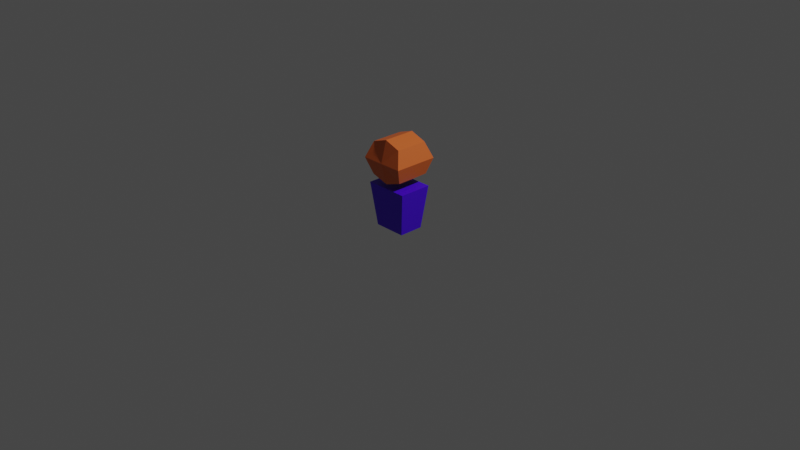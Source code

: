 # Source: Player.blend  (saved by Blender 2.91.10; exported with 4.5.12 LTS)
import bpy
from mathutils import Matrix  # noqa: F401  (used for matrix-valued properties, if any)

bpy.ops.wm.read_factory_settings(use_empty=True)
scene = bpy.context.scene
scene.name = 'Scene'

# ---- collections
col_collection = bpy.data.collections.new('Collection'); scene.collection.children.link(col_collection)

# ---- materials (node trees are filled in below, after node groups)
mat_material_003 = bpy.data.materials.new('Material.003')
mat_material_003.use_transparent_shadow = False
mat_material_003.diffuse_color = (0.0708, 0.0, 0.8, 1.0)
mat_material_004 = bpy.data.materials.new('Material.004')
mat_material_004.use_transparent_shadow = False
mat_material_004.diffuse_color = (0.8, 0.1511, 0.02997, 1.0)

# ---- material node trees
mat_material_003.use_nodes = True; mat_material_003.node_tree.nodes.clear()
_N = mat_material_003.node_tree.nodes; _L = mat_material_003.node_tree.links
n0 = _N.new('ShaderNodeBsdfPrincipled'); n0.name = 'Principled BSDF'; n0.location = (0, 300)
n0.distribution = 'GGX'
n0.subsurface_method = 'BURLEY'
n0.inputs[0].default_value = (0.0708, 0.0, 0.8, 1.0)
n0.inputs[3].default_value = 1.45
n0.inputs[27].default_value = (0.0, 0.0, 0.0, 1.0)
n0.inputs[28].default_value = 1.0
n1 = _N.new('ShaderNodeOutputMaterial'); n1.name = 'Material Output'; n1.location = (300, 300)
_L.new(n0.outputs[0], n1.inputs[0])
n1.is_active_output = True
mat_material_004.use_nodes = True; mat_material_004.node_tree.nodes.clear()
_N = mat_material_004.node_tree.nodes; _L = mat_material_004.node_tree.links
n0 = _N.new('ShaderNodeBsdfPrincipled'); n0.name = 'Principled BSDF'; n0.location = (0, 300)
n0.distribution = 'GGX'
n0.subsurface_method = 'BURLEY'
n0.inputs[0].default_value = (0.8, 0.1511, 0.02997, 1.0)
n0.inputs[3].default_value = 1.45
n0.inputs[27].default_value = (0.0, 0.0, 0.0, 1.0)
n0.inputs[28].default_value = 1.0
n1 = _N.new('ShaderNodeOutputMaterial'); n1.name = 'Material Output'; n1.location = (300, 300)
_L.new(n0.outputs[0], n1.inputs[0])
n1.is_active_output = True

# ---- world
world_world = bpy.data.worlds.new('World'); scene.world = world_world
world_world.use_nodes = True; world_world.node_tree.nodes.clear()
_N = world_world.node_tree.nodes; _L = world_world.node_tree.links
n0 = _N.new('ShaderNodeOutputWorld'); n0.name = 'World Output'; n0.location = (300, 300)
n1 = _N.new('ShaderNodeBackground'); n1.name = 'Background'; n1.location = (10, 300)
n1.inputs[0].default_value = (0.05088, 0.05088, 0.05088, 1.0)
_L.new(n1.outputs[0], n0.inputs[0])
n0.is_active_output = True
world_world.color = (0.05088, 0.05088, 0.05088)
world_world.use_sun_shadow = False
world_world.sun_shadow_jitter_overblur = 0.0

# ---- cameras
cam_camera = bpy.data.cameras.new('Camera')
cam_camera.clip_end = 100.0
cam_camera.ortho_scale = 7.314

# ---- lights
light_light = bpy.data.lights.new('Light', 'POINT')
light_light.transmission_factor = 0.0
light_light.energy = 1000.0
light_light.shadow_soft_size = 0.1
light_light.shadow_maximum_resolution = 0.006
light_light.use_absolute_resolution = True

# ---- meshes
me_cube_002 = bpy.data.meshes.new('Cube.002')
me_cube_002.from_pydata([(0.1846, -0.1715, 0.4988), (-0.1884, -0.1715, 0.4894), (0.1743, -0.1743, 0.8452), (0.1846, 0.1877, 0.5042), (-0.1884, 0.1877, 0.4948), (0.1743, 0.1743, 0.8452), (-0.1743, 0.1743, 0.8452), (-0.1743, -0.1743, 0.8452), (1.704e-08, -0.1715, 0.4351), (0.239, -0.239, 0.6741), (0.1846, 1.834e-08, 0.4988), (-1.865e-08, 0.1877, 0.4405), (0.239, 0.239, 0.6741), (-1.732e-08, 0.1743, 0.9061), (0.1743, 1.732e-08, 0.8452), (-0.1743, -1.732e-08, 0.8452), (-0.239, 0.239, 0.6741), (1.732e-08, -0.1743, 0.9061), (-0.239, -0.239, 0.6741), (-0.1884, -1.872e-08, 0.4894), (-0.239, -2.374e-08, 0.6741), (0.0, 0.0, 0.9061), (-2.374e-08, 0.239, 0.6741), (0.239, 2.374e-08, 0.6741), (0.0, 0.0, 0.4351), (2.374e-08, -0.239, 0.6741), (-0.2342, 0.1789, 0.3894), (-0.1744, 0.1332, -0.07905), (0.2342, 0.1789, 0.3894), (0.1744, 0.1332, -0.07905), (-0.2342, -0.1789, 0.3894), (-0.1744, -0.1332, -0.07905), (0.2342, -0.1789, 0.3894), (0.1744, -0.1332, -0.07905)], [], [(30, 28, 26), (28, 33, 29), (32, 31, 33), (27, 33, 31), (27, 28, 29), (30, 27, 31), (30, 32, 28), (28, 32, 33), (32, 30, 31), (27, 29, 33), (27, 26, 28), (30, 26, 27), (25, 7, 18), (11, 10, 24), (23, 2, 9), (22, 5, 12), (17, 14, 21), (20, 6, 16), (20, 4, 19), (1, 20, 19), (7, 20, 18), (21, 5, 13), (15, 13, 6), (7, 21, 15), (22, 3, 11), (4, 22, 11), (6, 22, 16), (23, 0, 10), (3, 23, 10), (5, 23, 12), (24, 0, 8), (1, 24, 8), (19, 11, 24), (25, 1, 8), (0, 25, 8), (2, 25, 9), (25, 17, 7), (11, 3, 10), (23, 14, 2), (22, 13, 5), (17, 2, 14), (20, 15, 6), (20, 16, 4), (1, 18, 20), (7, 15, 20), (21, 14, 5), (15, 21, 13), (7, 17, 21), (22, 12, 3), (4, 16, 22), (6, 13, 22), (23, 9, 0), (3, 12, 23), (5, 14, 23), (24, 10, 0), (1, 19, 24), (19, 4, 11), (25, 18, 1), (0, 9, 25), (2, 17, 25)])
me_cube_002.polygons.foreach_set('material_index', [0, 0, 0, 0, 0, 0, 0, 0, 0, 0, 0, 0, 1, 1, 1, 1, 1, 1, 1, 1, 1, 1, 1, 1, 1, 1, 1, 1, 1, 1, 1, 1, 1, 1, 1, 1, 1, 1, 1, 1, 1, 1, 1, 1, 1, 1, 1, 1, 1, 1, 1, 1, 1, 1, 1, 1, 1, 1, 1, 1])
_uv = me_cube_002.uv_layers.new(name='Cube_001-mesh-map-0')
_uv.uv.foreach_set('vector', [0.875, 0.5, 0.625, 0.75, 0.625, 0.5, 0.625, 0.75, 0.375, 1.0, 0.375, 0.75, 0.625, 0.0, 0.375, 0.25, 0.375, 0.0, 0.375, 0.5, 0.125, 0.75, 0.125, 0.5, 0.375, 0.5, 0.625, 0.75, 0.375, 0.75, 0.625, 0.25, 0.375, 0.5, 0.375, 0.25, 0.875, 0.5, 0.875, 0.75, 0.625, 0.75, 0.625, 0.75, 0.625, 1.0, 0.375, 1.0, 0.625, 0.0, 0.625, 0.25, 0.375, 0.25, 0.375, 0.5, 0.375, 0.75, 0.125, 0.75, 0.375, 0.5, 0.625, 0.5, 0.625, 0.75, 0.625, 0.25, 0.625, 0.5, 0.375, 0.5, 0.5, 0.125, 0.625, 0.25, 0.5, 0.25, 0.375, 0.625, 0.25, 0.75, 0.25, 0.625, 0.5, 0.875, 0.625, 1.0, 0.5, 1.0, 0.5, 0.625, 0.625, 0.75, 0.5, 0.75, 0.875, 0.625, 0.75, 0.75, 0.75, 0.625, 0.5, 0.375, 0.625, 0.5, 0.5, 0.5, 0.5, 0.375, 0.375, 0.5, 0.375, 0.375, 0.375, 0.25, 0.5, 0.375, 0.375, 0.375, 0.625, 0.25, 0.5, 0.375, 0.5, 0.25, 0.75, 0.625, 0.625, 0.75, 0.625, 0.625, 0.75, 0.5, 0.625, 0.625, 0.625, 0.5, 0.875, 0.5, 0.75, 0.625, 0.75, 0.5, 0.5, 0.625, 0.375, 0.75, 0.375, 0.625, 0.375, 0.5, 0.5, 0.625, 0.375, 0.625, 0.625, 0.5, 0.5, 0.625, 0.5, 0.5, 0.5, 0.875, 0.375, 1.0, 0.375, 0.875, 0.375, 0.75, 0.5, 0.875, 0.375, 0.875, 0.625, 0.75, 0.5, 0.875, 0.5, 0.75, 0.25, 0.625, 0.125, 0.75, 0.125, 0.625, 0.125, 0.5, 0.25, 0.625, 0.125, 0.625, 0.25, 0.5, 0.375, 0.625, 0.25, 0.625, 0.5, 0.125, 0.375, 0.25, 0.375, 0.125, 0.375, 0.0, 0.5, 0.125, 0.375, 0.125, 0.625, 0.0, 0.5, 0.125, 0.5, 0.0, 0.5, 0.125, 0.625, 0.125, 0.625, 0.25, 0.375, 0.625, 0.375, 0.75, 0.25, 0.75, 0.5, 0.875, 0.625, 0.875, 0.625, 1.0, 0.5, 0.625, 0.625, 0.625, 0.625, 0.75, 0.875, 0.625, 0.875, 0.75, 0.75, 0.75, 0.5, 0.375, 0.625, 0.375, 0.625, 0.5, 0.5, 0.375, 0.5, 0.5, 0.375, 0.5, 0.375, 0.25, 0.5, 0.25, 0.5, 0.375, 0.625, 0.25, 0.625, 0.375, 0.5, 0.375, 0.75, 0.625, 0.75, 0.75, 0.625, 0.75, 0.75, 0.5, 0.75, 0.625, 0.625, 0.625, 0.875, 0.5, 0.875, 0.625, 0.75, 0.625, 0.5, 0.625, 0.5, 0.75, 0.375, 0.75, 0.375, 0.5, 0.5, 0.5, 0.5, 0.625, 0.625, 0.5, 0.625, 0.625, 0.5, 0.625, 0.5, 0.875, 0.5, 1.0, 0.375, 1.0, 0.375, 0.75, 0.5, 0.75, 0.5, 0.875, 0.625, 0.75, 0.625, 0.875, 0.5, 0.875, 0.25, 0.625, 0.25, 0.75, 0.125, 0.75, 0.125, 0.5, 0.25, 0.5, 0.25, 0.625, 0.25, 0.5, 0.375, 0.5, 0.375, 0.625, 0.5, 0.125, 0.5, 0.25, 0.375, 0.25, 0.375, 0.0, 0.5, 0.0, 0.5, 0.125, 0.625, 0.0, 0.625, 0.125, 0.5, 0.125])
me_cube_002.materials.append(mat_material_003)
me_cube_002.materials.append(mat_material_004)
me_cube_002.use_remesh_fix_poles = True
me_cube_002.use_remesh_preserve_attributes = False
me_cube_002.use_mirror_vertex_groups = False
me_cube_002.update()

# ---- objects
ob_light = bpy.data.objects.new('Light', light_light)
ob_camera = bpy.data.objects.new('Camera', cam_camera)
ob_playermodel_001 = bpy.data.objects.new('PlayerModel.001', me_cube_002)

# ---- transforms, parenting, visibility, modifiers, constraints
ob_light.location = (4.076, 1.005, 5.904)
ob_light.rotation_euler = (0.6503, 0.05522, 1.866)
ob_light.lock_rotations_4d = False
ob_light.empty_display_type = 'ARROWS'
ob_light.color = (0.0, 0.0, 0.0, 0.0)
ob_light.lineart.crease_threshold = 0.0
ob_camera.location = (7.359, -6.926, 4.958)
ob_camera.rotation_euler = (1.109, 0.0, 0.8149)
ob_camera.lock_rotations_4d = False
ob_camera.empty_display_type = 'ARROWS'
ob_camera.color = (0.0, 0.0, 0.0, 0.0)
ob_camera.display_type = 'WIRE'
ob_camera.lineart.crease_threshold = 0.0
ob_playermodel_001.location = (0.0, 0.0, 0.0)
ob_playermodel_001.lineart.crease_threshold = 0.0

# ---- collection membership
col_collection.objects.link(ob_light)
col_collection.objects.link(ob_camera)
col_collection.objects.link(ob_playermodel_001)

# ---- scene / render settings (as saved in the file)
scene.camera = ob_camera
scene.frame_start = 1; scene.frame_end = 250; scene.frame_set(1)
scene.render.engine = 'BLENDER_EEVEE_NEXT'
scene.cycles.use_denoising = False
scene.cycles.samples = 128
scene.cycles.sampling_pattern = 'TABULATED_SOBOL'
scene.cycles.use_adaptive_sampling = False
scene.cycles.use_light_tree = False
scene.view_settings.view_transform = 'Filmic'
bpy.context.view_layer.update()
